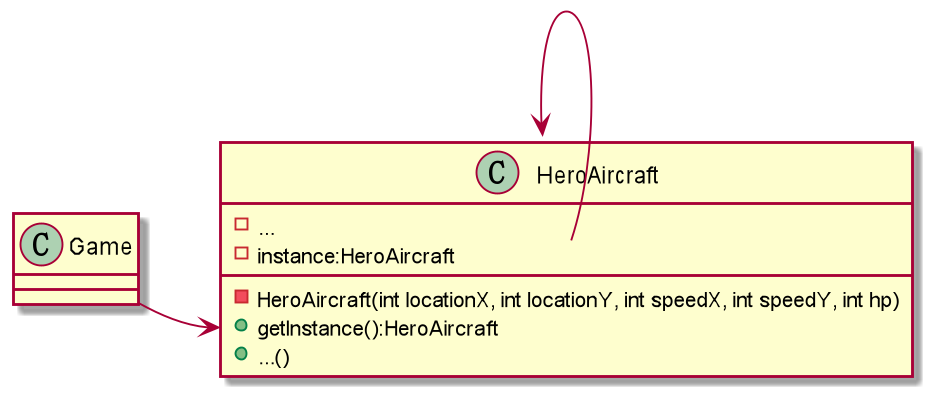

The diagram above was rendered by PlantUML. Its source (embedded in the PNG):
@startuml
class HeroAircraft {
    - ...
    - instance:HeroAircraft
    - HeroAircraft(int locationX, int locationY, int speedX, int speedY, int hp)
    + getInstance():HeroAircraft
    + ...()
}

Game -> HeroAircraft::getInstance
HeroAircraft::instance -> HeroAircraft

@enduml